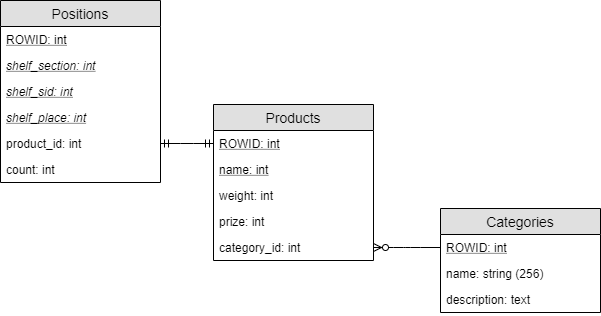

The diagram above was exported from draw.io. Its source (the exported page's mxGraphModel, read from the mxfile embedded in the PNG):
<mxGraphModel dx="1072" dy="792" grid="1" gridSize="10" guides="1" tooltips="1" connect="1" arrows="1" fold="1" page="1" pageScale="1" pageWidth="827" pageHeight="1169" math="0" shadow="0">
  <root>
    <mxCell id="0" />
    <mxCell id="1" parent="0" />
    <mxCell id="c-copfuOItNmFrJ8eQxF-1" value="Positions" style="swimlane;fontStyle=0;childLayout=stackLayout;horizontal=1;startSize=26;fillColor=#e0e0e0;horizontalStack=0;resizeParent=1;resizeParentMax=0;resizeLast=0;collapsible=1;marginBottom=0;swimlaneFillColor=#ffffff;align=center;fontSize=14;" parent="1" vertex="1">
      <mxGeometry x="160" y="80" width="160" height="182" as="geometry" />
    </mxCell>
    <mxCell id="c-copfuOItNmFrJ8eQxF-2" value="ROWID: int" style="text;strokeColor=none;fillColor=none;spacingLeft=4;spacingRight=4;overflow=hidden;rotatable=0;points=[[0,0.5],[1,0.5]];portConstraint=eastwest;fontSize=12;fontStyle=4" parent="c-copfuOItNmFrJ8eQxF-1" vertex="1">
      <mxGeometry y="26" width="160" height="26" as="geometry" />
    </mxCell>
    <mxCell id="c-copfuOItNmFrJ8eQxF-3" value="shelf_section: int" style="text;strokeColor=none;fillColor=none;spacingLeft=4;spacingRight=4;overflow=hidden;rotatable=0;points=[[0,0.5],[1,0.5]];portConstraint=eastwest;fontSize=12;fontStyle=6" parent="c-copfuOItNmFrJ8eQxF-1" vertex="1">
      <mxGeometry y="52" width="160" height="26" as="geometry" />
    </mxCell>
    <mxCell id="w9-Ao2FgoXumfk3I8Lwq-3" value="shelf_sid: int" style="text;strokeColor=none;fillColor=none;spacingLeft=4;spacingRight=4;overflow=hidden;rotatable=0;points=[[0,0.5],[1,0.5]];portConstraint=eastwest;fontSize=12;fontStyle=6" parent="c-copfuOItNmFrJ8eQxF-1" vertex="1">
      <mxGeometry y="78" width="160" height="26" as="geometry" />
    </mxCell>
    <mxCell id="w9-Ao2FgoXumfk3I8Lwq-4" value="shelf_place: int" style="text;strokeColor=none;fillColor=none;spacingLeft=4;spacingRight=4;overflow=hidden;rotatable=0;points=[[0,0.5],[1,0.5]];portConstraint=eastwest;fontSize=12;fontStyle=6" parent="c-copfuOItNmFrJ8eQxF-1" vertex="1">
      <mxGeometry y="104" width="160" height="26" as="geometry" />
    </mxCell>
    <mxCell id="c-copfuOItNmFrJ8eQxF-4" value="product_id: int" style="text;strokeColor=none;fillColor=none;spacingLeft=4;spacingRight=4;overflow=hidden;rotatable=0;points=[[0,0.5],[1,0.5]];portConstraint=eastwest;fontSize=12;" parent="c-copfuOItNmFrJ8eQxF-1" vertex="1">
      <mxGeometry y="130" width="160" height="26" as="geometry" />
    </mxCell>
    <mxCell id="w9-Ao2FgoXumfk3I8Lwq-18" value="count: int" style="text;strokeColor=none;fillColor=none;spacingLeft=4;spacingRight=4;overflow=hidden;rotatable=0;points=[[0,0.5],[1,0.5]];portConstraint=eastwest;fontSize=12;" parent="c-copfuOItNmFrJ8eQxF-1" vertex="1">
      <mxGeometry y="156" width="160" height="26" as="geometry" />
    </mxCell>
    <mxCell id="c-copfuOItNmFrJ8eQxF-8" value="Products" style="swimlane;fontStyle=0;childLayout=stackLayout;horizontal=1;startSize=26;fillColor=#e0e0e0;horizontalStack=0;resizeParent=1;resizeParentMax=0;resizeLast=0;collapsible=1;marginBottom=0;swimlaneFillColor=#ffffff;align=center;fontSize=14;" parent="1" vertex="1">
      <mxGeometry x="373" y="184" width="160" height="156" as="geometry" />
    </mxCell>
    <mxCell id="c-copfuOItNmFrJ8eQxF-9" value="ROWID: int" style="text;strokeColor=none;fillColor=none;spacingLeft=4;spacingRight=4;overflow=hidden;rotatable=0;points=[[0,0.5],[1,0.5]];portConstraint=eastwest;fontSize=12;fontStyle=4" parent="c-copfuOItNmFrJ8eQxF-8" vertex="1">
      <mxGeometry y="26" width="160" height="26" as="geometry" />
    </mxCell>
    <mxCell id="c-copfuOItNmFrJ8eQxF-10" value="name: int" style="text;strokeColor=none;fillColor=none;spacingLeft=4;spacingRight=4;overflow=hidden;rotatable=0;points=[[0,0.5],[1,0.5]];portConstraint=eastwest;fontSize=12;fontStyle=4" parent="c-copfuOItNmFrJ8eQxF-8" vertex="1">
      <mxGeometry y="52" width="160" height="26" as="geometry" />
    </mxCell>
    <mxCell id="c-copfuOItNmFrJ8eQxF-17" value="weight: int" style="text;strokeColor=none;fillColor=none;spacingLeft=4;spacingRight=4;overflow=hidden;rotatable=0;points=[[0,0.5],[1,0.5]];portConstraint=eastwest;fontSize=12;" parent="c-copfuOItNmFrJ8eQxF-8" vertex="1">
      <mxGeometry y="78" width="160" height="26" as="geometry" />
    </mxCell>
    <mxCell id="w9-Ao2FgoXumfk3I8Lwq-7" value="prize: int" style="text;strokeColor=none;fillColor=none;spacingLeft=4;spacingRight=4;overflow=hidden;rotatable=0;points=[[0,0.5],[1,0.5]];portConstraint=eastwest;fontSize=12;" parent="c-copfuOItNmFrJ8eQxF-8" vertex="1">
      <mxGeometry y="104" width="160" height="26" as="geometry" />
    </mxCell>
    <mxCell id="w9-Ao2FgoXumfk3I8Lwq-5" value="category_id: int" style="text;strokeColor=none;fillColor=none;spacingLeft=4;spacingRight=4;overflow=hidden;rotatable=0;points=[[0,0.5],[1,0.5]];portConstraint=eastwest;fontSize=12;" parent="c-copfuOItNmFrJ8eQxF-8" vertex="1">
      <mxGeometry y="130" width="160" height="26" as="geometry" />
    </mxCell>
    <mxCell id="c-copfuOItNmFrJ8eQxF-13" value="Categories" style="swimlane;fontStyle=0;childLayout=stackLayout;horizontal=1;startSize=26;fillColor=#e0e0e0;horizontalStack=0;resizeParent=1;resizeParentMax=0;resizeLast=0;collapsible=1;marginBottom=0;swimlaneFillColor=#ffffff;align=center;fontSize=14;" parent="1" vertex="1">
      <mxGeometry x="600" y="288" width="160" height="104" as="geometry" />
    </mxCell>
    <mxCell id="c-copfuOItNmFrJ8eQxF-14" value="ROWID: int" style="text;strokeColor=none;fillColor=none;spacingLeft=4;spacingRight=4;overflow=hidden;rotatable=0;points=[[0,0.5],[1,0.5]];portConstraint=eastwest;fontSize=12;fontStyle=4" parent="c-copfuOItNmFrJ8eQxF-13" vertex="1">
      <mxGeometry y="26" width="160" height="26" as="geometry" />
    </mxCell>
    <mxCell id="c-copfuOItNmFrJ8eQxF-15" value="name: string (256)" style="text;strokeColor=none;fillColor=none;spacingLeft=4;spacingRight=4;overflow=hidden;rotatable=0;points=[[0,0.5],[1,0.5]];portConstraint=eastwest;fontSize=12;" parent="c-copfuOItNmFrJ8eQxF-13" vertex="1">
      <mxGeometry y="52" width="160" height="26" as="geometry" />
    </mxCell>
    <mxCell id="c-copfuOItNmFrJ8eQxF-19" value="description: text" style="text;strokeColor=none;fillColor=none;spacingLeft=4;spacingRight=4;overflow=hidden;rotatable=0;points=[[0,0.5],[1,0.5]];portConstraint=eastwest;fontSize=12;" parent="c-copfuOItNmFrJ8eQxF-13" vertex="1">
      <mxGeometry y="78" width="160" height="26" as="geometry" />
    </mxCell>
    <mxCell id="c-copfuOItNmFrJ8eQxF-21" value="" style="edgeStyle=entityRelationEdgeStyle;fontSize=12;html=1;endArrow=ERzeroToMany;endFill=1;" parent="1" source="c-copfuOItNmFrJ8eQxF-14" target="w9-Ao2FgoXumfk3I8Lwq-5" edge="1">
      <mxGeometry width="100" height="100" relative="1" as="geometry">
        <mxPoint x="110" y="615" as="sourcePoint" />
        <mxPoint x="390" y="317" as="targetPoint" />
      </mxGeometry>
    </mxCell>
    <mxCell id="w9-Ao2FgoXumfk3I8Lwq-8" value="" style="edgeStyle=entityRelationEdgeStyle;fontSize=12;html=1;endArrow=ERmandOne;startArrow=ERmandOne;" parent="1" source="c-copfuOItNmFrJ8eQxF-4" target="c-copfuOItNmFrJ8eQxF-9" edge="1">
      <mxGeometry width="100" height="100" relative="1" as="geometry">
        <mxPoint x="100" y="545" as="sourcePoint" />
        <mxPoint x="200" y="445" as="targetPoint" />
      </mxGeometry>
    </mxCell>
  </root>
</mxGraphModel>